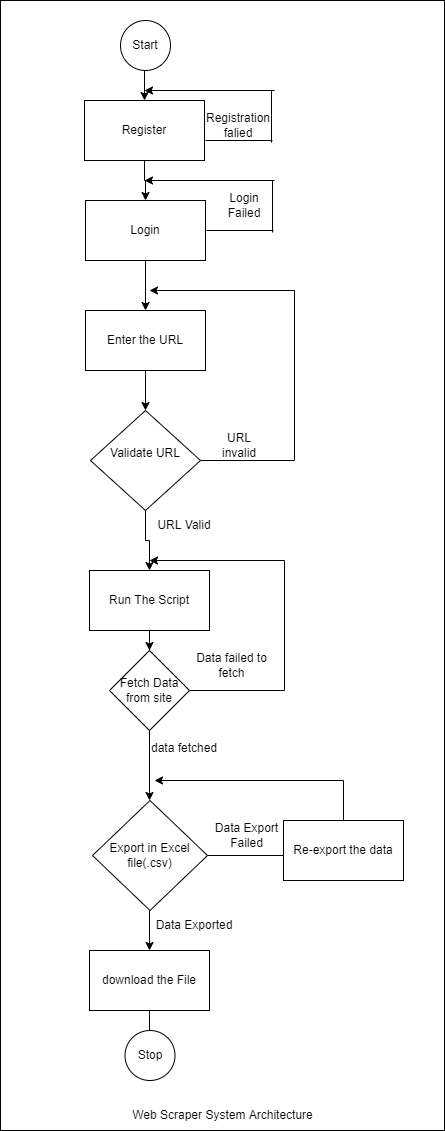

The diagram above was exported from draw.io. Its source (the exported page's mxGraphModel, read from the mxfile embedded in the PNG):
<mxGraphModel dx="868" dy="1582" grid="1" gridSize="10" guides="1" tooltips="1" connect="1" arrows="1" fold="1" page="1" pageScale="1" pageWidth="850" pageHeight="1100" math="0" shadow="0">
  <root>
    <mxCell id="AFYRbu1hcBvc_CAVVoIE-0" />
    <mxCell id="AFYRbu1hcBvc_CAVVoIE-1" parent="AFYRbu1hcBvc_CAVVoIE-0" />
    <mxCell id="bd_cZEpLTibzPj5igRl2-5" value="" style="rounded=0;whiteSpace=wrap;html=1;" vertex="1" parent="AFYRbu1hcBvc_CAVVoIE-1">
      <mxGeometry x="276" y="-20" width="444" height="1130" as="geometry" />
    </mxCell>
    <mxCell id="AFYRbu1hcBvc_CAVVoIE-10" value="" style="edgeStyle=orthogonalEdgeStyle;rounded=0;orthogonalLoop=1;jettySize=auto;html=1;" parent="AFYRbu1hcBvc_CAVVoIE-1" source="AFYRbu1hcBvc_CAVVoIE-7" target="AFYRbu1hcBvc_CAVVoIE-9" edge="1">
      <mxGeometry relative="1" as="geometry" />
    </mxCell>
    <mxCell id="AFYRbu1hcBvc_CAVVoIE-7" value="Login&lt;br&gt;" style="whiteSpace=wrap;html=1;rounded=0;" parent="AFYRbu1hcBvc_CAVVoIE-1" vertex="1">
      <mxGeometry x="361" y="180" width="120" height="60" as="geometry" />
    </mxCell>
    <mxCell id="AFYRbu1hcBvc_CAVVoIE-12" value="" style="edgeStyle=orthogonalEdgeStyle;rounded=0;orthogonalLoop=1;jettySize=auto;html=1;entryX=0.5;entryY=0;entryDx=0;entryDy=0;" parent="AFYRbu1hcBvc_CAVVoIE-1" source="AFYRbu1hcBvc_CAVVoIE-9" target="AFYRbu1hcBvc_CAVVoIE-35" edge="1">
      <mxGeometry relative="1" as="geometry">
        <mxPoint x="425" y="380" as="targetPoint" />
      </mxGeometry>
    </mxCell>
    <mxCell id="AFYRbu1hcBvc_CAVVoIE-9" value="Enter the URL" style="whiteSpace=wrap;html=1;rounded=0;" parent="AFYRbu1hcBvc_CAVVoIE-1" vertex="1">
      <mxGeometry x="361" y="290" width="120" height="60" as="geometry" />
    </mxCell>
    <mxCell id="AFYRbu1hcBvc_CAVVoIE-16" value="" style="edgeStyle=orthogonalEdgeStyle;rounded=0;orthogonalLoop=1;jettySize=auto;html=1;" parent="AFYRbu1hcBvc_CAVVoIE-1" source="AFYRbu1hcBvc_CAVVoIE-13" edge="1">
      <mxGeometry relative="1" as="geometry">
        <mxPoint x="425" y="630" as="targetPoint" />
      </mxGeometry>
    </mxCell>
    <mxCell id="AFYRbu1hcBvc_CAVVoIE-13" value="Run The Script" style="whiteSpace=wrap;html=1;rounded=0;" parent="AFYRbu1hcBvc_CAVVoIE-1" vertex="1">
      <mxGeometry x="365" y="550" width="120" height="60" as="geometry" />
    </mxCell>
    <mxCell id="AFYRbu1hcBvc_CAVVoIE-18" value="" style="edgeStyle=orthogonalEdgeStyle;rounded=0;orthogonalLoop=1;jettySize=auto;html=1;" parent="AFYRbu1hcBvc_CAVVoIE-1" edge="1">
      <mxGeometry relative="1" as="geometry">
        <mxPoint x="425" y="690" as="sourcePoint" />
        <mxPoint x="425" y="780" as="targetPoint" />
      </mxGeometry>
    </mxCell>
    <mxCell id="AFYRbu1hcBvc_CAVVoIE-34" value="" style="edgeStyle=orthogonalEdgeStyle;rounded=0;orthogonalLoop=1;jettySize=auto;html=1;exitX=1;exitY=0.5;exitDx=0;exitDy=0;" parent="AFYRbu1hcBvc_CAVVoIE-1" source="AFYRbu1hcBvc_CAVVoIE-39" edge="1">
      <mxGeometry relative="1" as="geometry">
        <mxPoint x="485" y="660" as="sourcePoint" />
        <mxPoint x="425" y="540" as="targetPoint" />
        <Array as="points">
          <mxPoint x="560" y="670" />
          <mxPoint x="560" y="540" />
        </Array>
      </mxGeometry>
    </mxCell>
    <mxCell id="AFYRbu1hcBvc_CAVVoIE-20" value="" style="edgeStyle=orthogonalEdgeStyle;rounded=0;orthogonalLoop=1;jettySize=auto;html=1;" parent="AFYRbu1hcBvc_CAVVoIE-1" target="AFYRbu1hcBvc_CAVVoIE-19" edge="1">
      <mxGeometry relative="1" as="geometry">
        <mxPoint x="425" y="840" as="sourcePoint" />
      </mxGeometry>
    </mxCell>
    <mxCell id="AFYRbu1hcBvc_CAVVoIE-24" value="" style="edgeStyle=orthogonalEdgeStyle;rounded=0;orthogonalLoop=1;jettySize=auto;html=1;" parent="AFYRbu1hcBvc_CAVVoIE-1" source="AFYRbu1hcBvc_CAVVoIE-19" edge="1">
      <mxGeometry relative="1" as="geometry">
        <mxPoint x="425" y="980" as="targetPoint" />
      </mxGeometry>
    </mxCell>
    <mxCell id="AFYRbu1hcBvc_CAVVoIE-19" value="download the File&lt;br&gt;" style="whiteSpace=wrap;html=1;rounded=0;" parent="AFYRbu1hcBvc_CAVVoIE-1" vertex="1">
      <mxGeometry x="365" y="930" width="120" height="60" as="geometry" />
    </mxCell>
    <mxCell id="AFYRbu1hcBvc_CAVVoIE-32" value="" style="endArrow=classic;html=1;rounded=0;exitX=1;exitY=0.5;exitDx=0;exitDy=0;" parent="AFYRbu1hcBvc_CAVVoIE-1" source="AFYRbu1hcBvc_CAVVoIE-35" edge="1">
      <mxGeometry width="50" height="50" relative="1" as="geometry">
        <mxPoint x="620" y="410" as="sourcePoint" />
        <mxPoint x="425" y="270" as="targetPoint" />
        <Array as="points">
          <mxPoint x="570" y="440" />
          <mxPoint x="570" y="270" />
        </Array>
      </mxGeometry>
    </mxCell>
    <mxCell id="jQfH5_xVosNTizGVZMHk-6" value="" style="edgeStyle=orthogonalEdgeStyle;rounded=0;orthogonalLoop=1;jettySize=auto;html=1;" parent="AFYRbu1hcBvc_CAVVoIE-1" source="AFYRbu1hcBvc_CAVVoIE-35" target="AFYRbu1hcBvc_CAVVoIE-13" edge="1">
      <mxGeometry relative="1" as="geometry" />
    </mxCell>
    <mxCell id="AFYRbu1hcBvc_CAVVoIE-35" value="&lt;span&gt;Validate URL&lt;br&gt;&lt;br&gt;&lt;/span&gt;" style="rhombus;whiteSpace=wrap;html=1;rounded=0;fillColor=#FFFFFF;" parent="AFYRbu1hcBvc_CAVVoIE-1" vertex="1">
      <mxGeometry x="366" y="390" width="110" height="100" as="geometry" />
    </mxCell>
    <mxCell id="AFYRbu1hcBvc_CAVVoIE-36" value="URL invalid&lt;br&gt;" style="text;html=1;strokeColor=none;fillColor=none;align=center;verticalAlign=middle;whiteSpace=wrap;rounded=0;" parent="AFYRbu1hcBvc_CAVVoIE-1" vertex="1">
      <mxGeometry x="485" y="410" width="60" height="30" as="geometry" />
    </mxCell>
    <mxCell id="AFYRbu1hcBvc_CAVVoIE-38" value="URL Valid&lt;br&gt;" style="text;html=1;strokeColor=none;fillColor=none;align=center;verticalAlign=middle;whiteSpace=wrap;rounded=0;" parent="AFYRbu1hcBvc_CAVVoIE-1" vertex="1">
      <mxGeometry x="430" y="490" width="60" height="30" as="geometry" />
    </mxCell>
    <mxCell id="AFYRbu1hcBvc_CAVVoIE-39" value="&lt;span&gt;Fetch Data from site&lt;/span&gt;" style="rhombus;whiteSpace=wrap;html=1;rounded=0;fillColor=#FFFFFF;" parent="AFYRbu1hcBvc_CAVVoIE-1" vertex="1">
      <mxGeometry x="385" y="630" width="80" height="80" as="geometry" />
    </mxCell>
    <mxCell id="AFYRbu1hcBvc_CAVVoIE-40" value="Data failed to fetch&lt;br&gt;" style="text;html=1;strokeColor=none;fillColor=none;align=center;verticalAlign=middle;whiteSpace=wrap;rounded=0;" parent="AFYRbu1hcBvc_CAVVoIE-1" vertex="1">
      <mxGeometry x="465" y="630" width="85" height="30" as="geometry" />
    </mxCell>
    <mxCell id="AFYRbu1hcBvc_CAVVoIE-41" value="data fetched&lt;br&gt;&lt;br&gt;" style="text;html=1;strokeColor=none;fillColor=none;align=center;verticalAlign=middle;whiteSpace=wrap;rounded=0;" parent="AFYRbu1hcBvc_CAVVoIE-1" vertex="1">
      <mxGeometry x="415" y="720" width="90" height="30" as="geometry" />
    </mxCell>
    <mxCell id="AFYRbu1hcBvc_CAVVoIE-42" value="&lt;span&gt;Export in Excel file(.csv)&lt;/span&gt;" style="rhombus;whiteSpace=wrap;html=1;rounded=0;fillColor=#FFFFFF;" parent="AFYRbu1hcBvc_CAVVoIE-1" vertex="1">
      <mxGeometry x="368" y="780" width="115" height="110" as="geometry" />
    </mxCell>
    <mxCell id="AFYRbu1hcBvc_CAVVoIE-44" value="" style="endArrow=classic;html=1;rounded=0;exitX=1;exitY=0.5;exitDx=0;exitDy=0;" parent="AFYRbu1hcBvc_CAVVoIE-1" source="AFYRbu1hcBvc_CAVVoIE-42" edge="1">
      <mxGeometry width="50" height="50" relative="1" as="geometry">
        <mxPoint x="460" y="860" as="sourcePoint" />
        <mxPoint x="610" y="835" as="targetPoint" />
      </mxGeometry>
    </mxCell>
    <mxCell id="AFYRbu1hcBvc_CAVVoIE-45" value="Re-export the data" style="rounded=0;whiteSpace=wrap;html=1;fillColor=#FFFFFF;" parent="AFYRbu1hcBvc_CAVVoIE-1" vertex="1">
      <mxGeometry x="559" y="800" width="120" height="60" as="geometry" />
    </mxCell>
    <mxCell id="AFYRbu1hcBvc_CAVVoIE-46" value="" style="endArrow=classic;html=1;rounded=0;exitX=0.5;exitY=0;exitDx=0;exitDy=0;" parent="AFYRbu1hcBvc_CAVVoIE-1" source="AFYRbu1hcBvc_CAVVoIE-45" edge="1">
      <mxGeometry width="50" height="50" relative="1" as="geometry">
        <mxPoint x="460" y="850" as="sourcePoint" />
        <mxPoint x="430" y="760" as="targetPoint" />
        <Array as="points">
          <mxPoint x="619" y="760" />
        </Array>
      </mxGeometry>
    </mxCell>
    <mxCell id="AFYRbu1hcBvc_CAVVoIE-47" value="Data Export Failed" style="text;html=1;strokeColor=none;fillColor=none;align=center;verticalAlign=middle;whiteSpace=wrap;rounded=0;" parent="AFYRbu1hcBvc_CAVVoIE-1" vertex="1">
      <mxGeometry x="475" y="800" width="95" height="30" as="geometry" />
    </mxCell>
    <mxCell id="AFYRbu1hcBvc_CAVVoIE-48" value="Data Exported&lt;br&gt;" style="text;html=1;strokeColor=none;fillColor=none;align=center;verticalAlign=middle;whiteSpace=wrap;rounded=0;" parent="AFYRbu1hcBvc_CAVVoIE-1" vertex="1">
      <mxGeometry x="425" y="890" width="90" height="30" as="geometry" />
    </mxCell>
    <mxCell id="jQfH5_xVosNTizGVZMHk-1" value="" style="edgeStyle=orthogonalEdgeStyle;rounded=0;orthogonalLoop=1;jettySize=auto;html=1;" parent="AFYRbu1hcBvc_CAVVoIE-1" target="jQfH5_xVosNTizGVZMHk-0" edge="1">
      <mxGeometry relative="1" as="geometry">
        <mxPoint x="420" y="50" as="sourcePoint" />
      </mxGeometry>
    </mxCell>
    <mxCell id="jQfH5_xVosNTizGVZMHk-4" value="" style="edgeStyle=orthogonalEdgeStyle;rounded=0;orthogonalLoop=1;jettySize=auto;html=1;" parent="AFYRbu1hcBvc_CAVVoIE-1" source="jQfH5_xVosNTizGVZMHk-0" target="AFYRbu1hcBvc_CAVVoIE-7" edge="1">
      <mxGeometry relative="1" as="geometry" />
    </mxCell>
    <mxCell id="jQfH5_xVosNTizGVZMHk-0" value="Register" style="rounded=0;whiteSpace=wrap;html=1;fillColor=none;gradientColor=none;" parent="AFYRbu1hcBvc_CAVVoIE-1" vertex="1">
      <mxGeometry x="360" y="80" width="120" height="60" as="geometry" />
    </mxCell>
    <mxCell id="jQfH5_xVosNTizGVZMHk-7" value="" style="endArrow=none;html=1;rounded=0;endFill=0;" parent="AFYRbu1hcBvc_CAVVoIE-1" edge="1">
      <mxGeometry width="50" height="50" relative="1" as="geometry">
        <mxPoint x="482" y="210" as="sourcePoint" />
        <mxPoint x="549" y="210" as="targetPoint" />
      </mxGeometry>
    </mxCell>
    <mxCell id="jQfH5_xVosNTizGVZMHk-8" value="" style="endArrow=none;html=1;rounded=0;" parent="AFYRbu1hcBvc_CAVVoIE-1" edge="1">
      <mxGeometry width="50" height="50" relative="1" as="geometry">
        <mxPoint x="548" y="212" as="sourcePoint" />
        <mxPoint x="548" y="160" as="targetPoint" />
      </mxGeometry>
    </mxCell>
    <mxCell id="jQfH5_xVosNTizGVZMHk-9" value="" style="endArrow=classic;html=1;rounded=0;" parent="AFYRbu1hcBvc_CAVVoIE-1" edge="1">
      <mxGeometry width="50" height="50" relative="1" as="geometry">
        <mxPoint x="550" y="160" as="sourcePoint" />
        <mxPoint x="420" y="160" as="targetPoint" />
      </mxGeometry>
    </mxCell>
    <mxCell id="jQfH5_xVosNTizGVZMHk-10" value="Login Failed" style="text;html=1;strokeColor=none;fillColor=none;align=center;verticalAlign=middle;whiteSpace=wrap;rounded=0;" parent="AFYRbu1hcBvc_CAVVoIE-1" vertex="1">
      <mxGeometry x="490" y="170" width="60" height="30" as="geometry" />
    </mxCell>
    <mxCell id="jQfH5_xVosNTizGVZMHk-11" value="" style="endArrow=none;html=1;rounded=0;endFill=0;" parent="AFYRbu1hcBvc_CAVVoIE-1" edge="1">
      <mxGeometry width="50" height="50" relative="1" as="geometry">
        <mxPoint x="481" y="120" as="sourcePoint" />
        <mxPoint x="548" y="120" as="targetPoint" />
      </mxGeometry>
    </mxCell>
    <mxCell id="jQfH5_xVosNTizGVZMHk-12" value="" style="endArrow=none;html=1;rounded=0;" parent="AFYRbu1hcBvc_CAVVoIE-1" edge="1">
      <mxGeometry width="50" height="50" relative="1" as="geometry">
        <mxPoint x="547" y="122" as="sourcePoint" />
        <mxPoint x="547" y="70" as="targetPoint" />
      </mxGeometry>
    </mxCell>
    <mxCell id="jQfH5_xVosNTizGVZMHk-13" value="Registration falied" style="text;html=1;strokeColor=none;fillColor=none;align=center;verticalAlign=middle;whiteSpace=wrap;rounded=0;" parent="AFYRbu1hcBvc_CAVVoIE-1" vertex="1">
      <mxGeometry x="484" y="90" width="60" height="30" as="geometry" />
    </mxCell>
    <mxCell id="jQfH5_xVosNTizGVZMHk-14" value="" style="endArrow=classic;html=1;rounded=0;" parent="AFYRbu1hcBvc_CAVVoIE-1" edge="1">
      <mxGeometry width="50" height="50" relative="1" as="geometry">
        <mxPoint x="550" y="70" as="sourcePoint" />
        <mxPoint x="420" y="70" as="targetPoint" />
      </mxGeometry>
    </mxCell>
    <mxCell id="bd_cZEpLTibzPj5igRl2-1" value="Stop" style="ellipse;whiteSpace=wrap;html=1;aspect=fixed;" vertex="1" parent="AFYRbu1hcBvc_CAVVoIE-1">
      <mxGeometry x="400.5" y="1010" width="50" height="50" as="geometry" />
    </mxCell>
    <mxCell id="bd_cZEpLTibzPj5igRl2-3" value="Start" style="ellipse;whiteSpace=wrap;html=1;aspect=fixed;" vertex="1" parent="AFYRbu1hcBvc_CAVVoIE-1">
      <mxGeometry x="396" width="50" height="50" as="geometry" />
    </mxCell>
    <mxCell id="bd_cZEpLTibzPj5igRl2-6" value="Web Scraper System Architecture" style="text;html=1;strokeColor=none;fillColor=none;align=center;verticalAlign=middle;whiteSpace=wrap;rounded=0;" vertex="1" parent="AFYRbu1hcBvc_CAVVoIE-1">
      <mxGeometry x="382.75" y="1080" width="230.5" height="30" as="geometry" />
    </mxCell>
  </root>
</mxGraphModel>